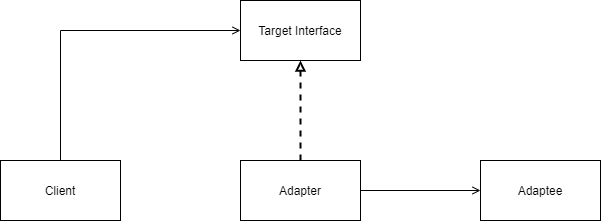

The diagram above was exported from draw.io. Its source (the exported page's mxGraphModel, read from the mxfile embedded in the PNG):
<mxGraphModel dx="1422" dy="794" grid="1" gridSize="10" guides="1" tooltips="1" connect="1" arrows="1" fold="1" page="1" pageScale="1" pageWidth="850" pageHeight="1100" math="0" shadow="0">
  <root>
    <mxCell id="0" />
    <mxCell id="1" parent="0" />
    <mxCell id="oKoLTx0Mz7GomBm4FknY-1" value="Client" style="rounded=0;whiteSpace=wrap;html=1;" vertex="1" parent="1">
      <mxGeometry x="40" y="350" width="120" height="60" as="geometry" />
    </mxCell>
    <mxCell id="oKoLTx0Mz7GomBm4FknY-2" value="Adapter" style="rounded=0;whiteSpace=wrap;html=1;" vertex="1" parent="1">
      <mxGeometry x="280" y="350" width="120" height="60" as="geometry" />
    </mxCell>
    <mxCell id="oKoLTx0Mz7GomBm4FknY-3" value="Adaptee" style="rounded=0;whiteSpace=wrap;html=1;" vertex="1" parent="1">
      <mxGeometry x="520" y="350" width="120" height="60" as="geometry" />
    </mxCell>
    <mxCell id="oKoLTx0Mz7GomBm4FknY-4" value="Target Interface" style="rounded=0;whiteSpace=wrap;html=1;" vertex="1" parent="1">
      <mxGeometry x="280" y="190" width="120" height="60" as="geometry" />
    </mxCell>
    <mxCell id="oKoLTx0Mz7GomBm4FknY-5" value="" style="endArrow=open;html=1;exitX=0.5;exitY=0;exitDx=0;exitDy=0;entryX=0;entryY=0.5;entryDx=0;entryDy=0;rounded=0;endFill=0;" edge="1" parent="1" source="oKoLTx0Mz7GomBm4FknY-1" target="oKoLTx0Mz7GomBm4FknY-4">
      <mxGeometry width="50" height="50" relative="1" as="geometry">
        <mxPoint x="110" y="310" as="sourcePoint" />
        <mxPoint x="160" y="260" as="targetPoint" />
        <Array as="points">
          <mxPoint x="100" y="220" />
        </Array>
      </mxGeometry>
    </mxCell>
    <mxCell id="oKoLTx0Mz7GomBm4FknY-6" value="" style="endArrow=open;html=1;entryX=0;entryY=0.5;entryDx=0;entryDy=0;exitX=1;exitY=0.5;exitDx=0;exitDy=0;endFill=0;" edge="1" parent="1" source="oKoLTx0Mz7GomBm4FknY-2" target="oKoLTx0Mz7GomBm4FknY-3">
      <mxGeometry width="50" height="50" relative="1" as="geometry">
        <mxPoint x="440" y="300" as="sourcePoint" />
        <mxPoint x="490" y="250" as="targetPoint" />
      </mxGeometry>
    </mxCell>
    <mxCell id="oKoLTx0Mz7GomBm4FknY-7" value="" style="endArrow=block;dashed=1;html=1;entryX=0.5;entryY=1;entryDx=0;entryDy=0;exitX=0.5;exitY=0;exitDx=0;exitDy=0;endFill=0;strokeWidth=2;" edge="1" parent="1" source="oKoLTx0Mz7GomBm4FknY-2" target="oKoLTx0Mz7GomBm4FknY-4">
      <mxGeometry width="50" height="50" relative="1" as="geometry">
        <mxPoint x="340" y="340" as="sourcePoint" />
        <mxPoint x="390" y="290" as="targetPoint" />
      </mxGeometry>
    </mxCell>
  </root>
</mxGraphModel>